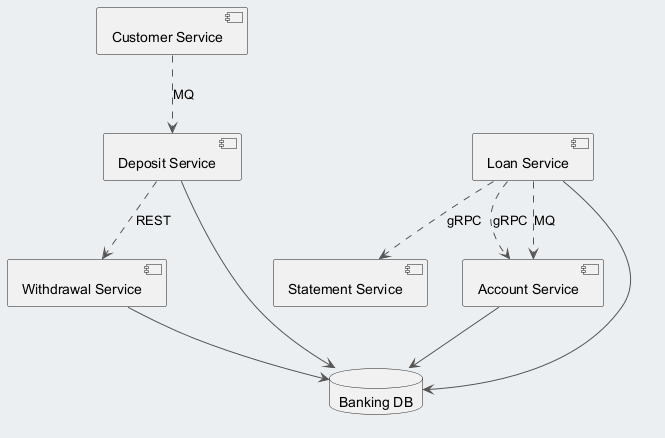

The diagram above was rendered by PlantUML. Its source (embedded in the PNG):
@startuml
skinparam backgroundColor #ECEFF1
skinparam classBackgroundColor #FFFFFF
skinparam classBorderColor #455A64
skinparam ArrowColor #555555
component "Customer Service" as C_CustomerService
component "Statement Service" as C_StatementService
component "Loan Service" as C_LoanService
component "Withdrawal Service" as C_WithdrawalService
component "Deposit Service" as C_DepositService
component "Account Service" as C_AccountService
database "Banking DB" as DB_banking
C_LoanService --> DB_banking
C_WithdrawalService --> DB_banking
C_DepositService --> DB_banking
C_AccountService --> DB_banking
C_LoanService ..> C_AccountService : gRPC
C_DepositService ..> C_WithdrawalService : REST
C_LoanService ..> C_StatementService : gRPC
C_CustomerService ..> C_DepositService : MQ
C_LoanService ..> C_AccountService : MQ
@enduml